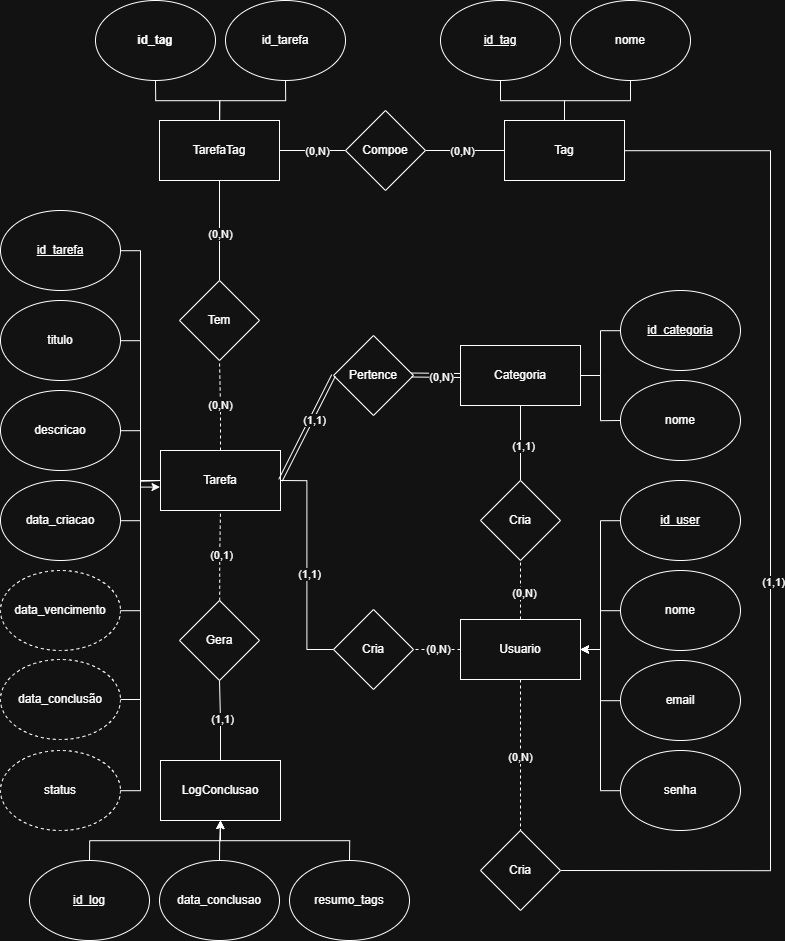

The diagram above was exported from draw.io. Its source (the exported page's mxGraphModel, read from the mxfile embedded in the PNG):
<mxGraphModel dx="4524" dy="3877" grid="1" gridSize="10" guides="1" tooltips="1" connect="1" arrows="1" fold="1" page="1" pageScale="1" pageWidth="827" pageHeight="1169" math="0" shadow="0">
  <root>
    <mxCell id="0" />
    <mxCell id="1" parent="0" />
    <mxCell id="2" parent="1" style="rounded=0;whiteSpace=wrap;html=1;" value="Categoria" vertex="1">
      <mxGeometry height="60" width="120" x="480" y="1585" as="geometry" />
    </mxCell>
    <mxCell id="3" edge="1" parent="1" source="4" style="edgeStyle=orthogonalEdgeStyle;rounded=0;orthogonalLoop=1;jettySize=auto;html=1;endArrow=none;endFill=0;" target="2" value="">
      <mxGeometry relative="1" as="geometry" />
    </mxCell>
    <mxCell id="4" parent="1" style="ellipse;whiteSpace=wrap;html=1;fontStyle=4" value="id_categoria" vertex="1">
      <mxGeometry height="80" width="120" x="640" y="1530" as="geometry" />
    </mxCell>
    <mxCell id="5" edge="1" parent="1" source="6" style="edgeStyle=orthogonalEdgeStyle;rounded=0;orthogonalLoop=1;jettySize=auto;html=1;exitX=0;exitY=0.5;exitDx=0;exitDy=0;endArrow=none;endFill=0;" target="2">
      <mxGeometry relative="1" as="geometry" />
    </mxCell>
    <mxCell id="6" parent="1" style="ellipse;whiteSpace=wrap;html=1;" value="nome" vertex="1">
      <mxGeometry height="80" width="120" x="640" y="1620" as="geometry" />
    </mxCell>
    <mxCell id="7" edge="1" parent="1" source="9" style="edgeStyle=orthogonalEdgeStyle;rounded=0;orthogonalLoop=1;jettySize=auto;html=1;entryX=0;entryY=0.5;entryDx=0;entryDy=0;endArrow=none;endFill=0;" target="56">
      <mxGeometry relative="1" as="geometry" />
    </mxCell>
    <mxCell id="8" connectable="0" parent="7" style="edgeLabel;html=1;align=center;verticalAlign=middle;resizable=0;points=[];" value="(0,N)" vertex="1">
      <mxGeometry relative="1" x="0.1175" y="1" as="geometry">
        <mxPoint as="offset" />
      </mxGeometry>
    </mxCell>
    <mxCell id="9" parent="1" style="rounded=0;whiteSpace=wrap;html=1;" value="TarefaTag" vertex="1">
      <mxGeometry height="60" width="120" x="179" y="1360" as="geometry" />
    </mxCell>
    <mxCell id="10" edge="1" parent="1" source="11" style="edgeStyle=orthogonalEdgeStyle;rounded=0;orthogonalLoop=1;jettySize=auto;html=1;entryX=0.5;entryY=0;entryDx=0;entryDy=0;endArrow=none;endFill=0;" target="9">
      <mxGeometry relative="1" as="geometry" />
    </mxCell>
    <mxCell id="11" parent="1" style="ellipse;whiteSpace=wrap;html=1;fontStyle=0" value="&lt;b&gt;id_tag&lt;/b&gt;" vertex="1">
      <mxGeometry height="80" width="120" x="115" y="1240" as="geometry" />
    </mxCell>
    <mxCell id="12" edge="1" parent="1" source="13" style="edgeStyle=orthogonalEdgeStyle;rounded=0;orthogonalLoop=1;jettySize=auto;html=1;endArrow=none;endFill=0;" target="9">
      <mxGeometry relative="1" as="geometry" />
    </mxCell>
    <mxCell id="13" parent="1" style="ellipse;whiteSpace=wrap;html=1;" value="id_tarefa" vertex="1">
      <mxGeometry height="80" width="120" x="245" y="1240" as="geometry" />
    </mxCell>
    <mxCell id="14" edge="1" parent="1" source="16" style="edgeStyle=orthogonalEdgeStyle;rounded=0;orthogonalLoop=1;jettySize=auto;html=1;entryX=0.5;entryY=1;entryDx=0;entryDy=0;endArrow=none;endFill=0;dashed=1;" target="45">
      <mxGeometry relative="1" as="geometry" />
    </mxCell>
    <mxCell id="15" connectable="0" parent="14" style="edgeLabel;html=1;align=center;verticalAlign=middle;resizable=0;points=[];" value="(0,N)" vertex="1">
      <mxGeometry relative="1" x="0.0966" y="1" as="geometry">
        <mxPoint as="offset" />
      </mxGeometry>
    </mxCell>
    <mxCell id="16" parent="1" style="rounded=0;whiteSpace=wrap;html=1;" value="Tarefa" vertex="1">
      <mxGeometry height="60" width="120" x="180" y="1690" as="geometry" />
    </mxCell>
    <mxCell id="17" edge="1" parent="1" source="18" style="edgeStyle=orthogonalEdgeStyle;rounded=0;orthogonalLoop=1;jettySize=auto;html=1;entryX=0;entryY=0.5;entryDx=0;entryDy=0;endArrow=none;endFill=0;" target="16">
      <mxGeometry relative="1" as="geometry" />
    </mxCell>
    <mxCell id="18" parent="1" style="ellipse;whiteSpace=wrap;html=1;" value="titulo" vertex="1">
      <mxGeometry height="80" width="120" x="20" y="1540" as="geometry" />
    </mxCell>
    <mxCell id="19" edge="1" parent="1" source="20" style="edgeStyle=orthogonalEdgeStyle;rounded=0;orthogonalLoop=1;jettySize=auto;html=1;entryX=0;entryY=0.5;entryDx=0;entryDy=0;endArrow=none;endFill=0;" target="16">
      <mxGeometry relative="1" as="geometry" />
    </mxCell>
    <mxCell id="20" parent="1" style="ellipse;whiteSpace=wrap;html=1;fontStyle=4" value="id_tarefa" vertex="1">
      <mxGeometry height="80" width="120" x="20" y="1450" as="geometry" />
    </mxCell>
    <mxCell id="21" edge="1" parent="1" source="22" style="edgeStyle=orthogonalEdgeStyle;rounded=0;orthogonalLoop=1;jettySize=auto;html=1;entryX=0;entryY=0.5;entryDx=0;entryDy=0;endArrow=none;endFill=0;" target="16">
      <mxGeometry relative="1" as="geometry" />
    </mxCell>
    <mxCell id="22" parent="1" style="ellipse;whiteSpace=wrap;html=1;" value="descricao" vertex="1">
      <mxGeometry height="80" width="120" x="20" y="1630" as="geometry" />
    </mxCell>
    <mxCell id="23" edge="1" parent="1" source="24" style="edgeStyle=orthogonalEdgeStyle;rounded=0;orthogonalLoop=1;jettySize=auto;html=1;entryX=0;entryY=0.5;entryDx=0;entryDy=0;endArrow=none;endFill=0;" target="16">
      <mxGeometry relative="1" as="geometry" />
    </mxCell>
    <mxCell id="24" parent="1" style="ellipse;whiteSpace=wrap;html=1;" value="data_criacao" vertex="1">
      <mxGeometry height="80" width="120" x="20" y="1720" as="geometry" />
    </mxCell>
    <mxCell id="25" edge="1" parent="1" source="26" style="edgeStyle=orthogonalEdgeStyle;rounded=0;orthogonalLoop=1;jettySize=auto;html=1;entryX=0;entryY=0.5;entryDx=0;entryDy=0;endArrow=none;endFill=0;" target="16">
      <mxGeometry relative="1" as="geometry" />
    </mxCell>
    <mxCell id="26" parent="1" style="ellipse;whiteSpace=wrap;html=1;dashed=1;" value="data_vencimento" vertex="1">
      <mxGeometry height="80" width="120" x="20" y="1810" as="geometry" />
    </mxCell>
    <mxCell id="27" edge="1" parent="1" source="28" style="edgeStyle=orthogonalEdgeStyle;rounded=0;orthogonalLoop=1;jettySize=auto;html=1;entryX=0;entryY=0.5;entryDx=0;entryDy=0;endArrow=none;endFill=0;" target="16">
      <mxGeometry relative="1" as="geometry" />
    </mxCell>
    <mxCell id="28" parent="1" style="ellipse;whiteSpace=wrap;html=1;dashed=1;" value="data_conclusão" vertex="1">
      <mxGeometry height="80" width="120" x="20" y="1899" as="geometry" />
    </mxCell>
    <mxCell id="29" edge="1" parent="1" source="31" style="edgeStyle=orthogonalEdgeStyle;rounded=0;orthogonalLoop=1;jettySize=auto;html=1;entryX=0.5;entryY=1;entryDx=0;entryDy=0;endArrow=none;endFill=0;" target="48">
      <mxGeometry relative="1" as="geometry" />
    </mxCell>
    <mxCell id="30" connectable="0" parent="29" style="edgeLabel;html=1;align=center;verticalAlign=middle;resizable=0;points=[];" value="(1,1)" vertex="1">
      <mxGeometry relative="1" x="0.0764" y="-1" as="geometry">
        <mxPoint as="offset" />
      </mxGeometry>
    </mxCell>
    <mxCell id="31" parent="1" style="rounded=0;whiteSpace=wrap;html=1;" value="LogConclusao" vertex="1">
      <mxGeometry height="60" width="120" x="180" y="2000" as="geometry" />
    </mxCell>
    <mxCell id="32" edge="1" parent="1" source="33" style="edgeStyle=orthogonalEdgeStyle;rounded=0;orthogonalLoop=1;jettySize=auto;html=1;" target="31">
      <mxGeometry relative="1" as="geometry">
        <Array as="points">
          <mxPoint x="369" y="2080" />
          <mxPoint x="240" y="2080" />
        </Array>
      </mxGeometry>
    </mxCell>
    <mxCell id="33" parent="1" style="ellipse;whiteSpace=wrap;html=1;fontStyle=0" value="resumo_tags" vertex="1">
      <mxGeometry height="80" width="120" x="309" y="2100" as="geometry" />
    </mxCell>
    <mxCell id="34" edge="1" parent="1" source="35" style="edgeStyle=orthogonalEdgeStyle;rounded=0;orthogonalLoop=1;jettySize=auto;html=1;" target="31">
      <mxGeometry relative="1" as="geometry">
        <Array as="points">
          <mxPoint x="109" y="2080" />
          <mxPoint x="240" y="2080" />
        </Array>
      </mxGeometry>
    </mxCell>
    <mxCell id="35" parent="1" style="ellipse;whiteSpace=wrap;html=1;fontStyle=4" value="id_log" vertex="1">
      <mxGeometry height="80" width="120" x="49" y="2100" as="geometry" />
    </mxCell>
    <mxCell id="36" edge="1" parent="1" source="37" style="edgeStyle=orthogonalEdgeStyle;rounded=0;orthogonalLoop=1;jettySize=auto;html=1;entryX=0.5;entryY=1;entryDx=0;entryDy=0;" target="31">
      <mxGeometry relative="1" as="geometry" />
    </mxCell>
    <mxCell id="37" parent="1" style="ellipse;whiteSpace=wrap;html=1;fontStyle=0" value="data_conclusao" vertex="1">
      <mxGeometry height="80" width="120" x="179" y="2100" as="geometry" />
    </mxCell>
    <mxCell id="38" parent="1" style="rhombus;whiteSpace=wrap;html=1;" value="Pertence" vertex="1">
      <mxGeometry height="80" width="80" x="353" y="1575" as="geometry" />
    </mxCell>
    <mxCell id="39" edge="1" parent="1" style="shape=link;html=1;rounded=0;entryX=0;entryY=0.5;entryDx=0;entryDy=0;" target="38" value="">
      <mxGeometry relative="1" width="100" as="geometry">
        <mxPoint x="300" y="1719.71" as="sourcePoint" />
        <mxPoint x="350" y="1720" as="targetPoint" />
      </mxGeometry>
    </mxCell>
    <mxCell id="40" connectable="0" parent="39" style="edgeLabel;html=1;align=center;verticalAlign=middle;resizable=0;points=[];" value="(1,1)" vertex="1">
      <mxGeometry relative="1" x="0.1365" y="-1" as="geometry">
        <mxPoint y="-1" as="offset" />
      </mxGeometry>
    </mxCell>
    <mxCell id="41" edge="1" parent="1" source="38" style="shape=link;html=1;rounded=0;entryX=0;entryY=0.5;entryDx=0;entryDy=0;exitX=0.973;exitY=0.494;exitDx=0;exitDy=0;exitPerimeter=0;" target="2" value="">
      <mxGeometry relative="1" width="100" as="geometry">
        <mxPoint x="433" y="1614.8000000000002" as="sourcePoint" />
        <mxPoint x="486" y="1615.0900000000001" as="targetPoint" />
      </mxGeometry>
    </mxCell>
    <mxCell id="42" connectable="0" parent="41" style="edgeLabel;html=1;align=center;verticalAlign=middle;resizable=0;points=[];" value="(0,N)" vertex="1">
      <mxGeometry relative="1" x="0.1365" y="-1" as="geometry">
        <mxPoint y="-1" as="offset" />
      </mxGeometry>
    </mxCell>
    <mxCell id="43" edge="1" parent="1" source="45" style="edgeStyle=orthogonalEdgeStyle;rounded=0;orthogonalLoop=1;jettySize=auto;html=1;endArrow=none;endFill=0;" target="9">
      <mxGeometry relative="1" as="geometry" />
    </mxCell>
    <mxCell id="44" connectable="0" parent="43" style="edgeLabel;html=1;align=center;verticalAlign=middle;resizable=0;points=[];" value="(0,N)" vertex="1">
      <mxGeometry relative="1" x="-0.0122" y="1" as="geometry">
        <mxPoint as="offset" />
      </mxGeometry>
    </mxCell>
    <mxCell id="45" parent="1" style="rhombus;whiteSpace=wrap;html=1;" value="Tem" vertex="1">
      <mxGeometry height="80" width="80" x="199" y="1520" as="geometry" />
    </mxCell>
    <mxCell id="46" edge="1" parent="1" source="48" style="edgeStyle=orthogonalEdgeStyle;rounded=0;orthogonalLoop=1;jettySize=auto;html=1;endArrow=none;endFill=0;dashed=1;" target="16">
      <mxGeometry relative="1" as="geometry" />
    </mxCell>
    <mxCell id="47" connectable="0" parent="46" style="edgeLabel;html=1;align=center;verticalAlign=middle;resizable=0;points=[];" value="(0,1)" vertex="1">
      <mxGeometry relative="1" x="0.0424" y="1" as="geometry">
        <mxPoint as="offset" />
      </mxGeometry>
    </mxCell>
    <mxCell id="48" parent="1" style="rhombus;whiteSpace=wrap;html=1;" value="Gera" vertex="1">
      <mxGeometry height="80" width="80" x="199" y="1840" as="geometry" />
    </mxCell>
    <mxCell id="49" edge="1" parent="1" source="51" style="edgeStyle=orthogonalEdgeStyle;rounded=0;orthogonalLoop=1;jettySize=auto;html=1;entryX=1;entryY=0.5;entryDx=0;entryDy=0;endArrow=none;endFill=0;" target="56">
      <mxGeometry relative="1" as="geometry" />
    </mxCell>
    <mxCell id="50" connectable="0" parent="49" style="edgeLabel;html=1;align=center;verticalAlign=middle;resizable=0;points=[];" value="(0,N)" vertex="1">
      <mxGeometry relative="1" x="0.1039" y="-1" as="geometry">
        <mxPoint as="offset" />
      </mxGeometry>
    </mxCell>
    <mxCell id="51" parent="1" style="rounded=0;whiteSpace=wrap;html=1;" value="Tag" vertex="1">
      <mxGeometry height="60" width="120" x="524" y="1360" as="geometry" />
    </mxCell>
    <mxCell id="52" edge="1" parent="1" source="53" style="edgeStyle=orthogonalEdgeStyle;rounded=0;orthogonalLoop=1;jettySize=auto;html=1;entryX=0.5;entryY=0;entryDx=0;entryDy=0;endArrow=none;endFill=0;" target="51">
      <mxGeometry relative="1" as="geometry" />
    </mxCell>
    <mxCell id="53" parent="1" style="ellipse;whiteSpace=wrap;html=1;fontStyle=4" value="id_tag" vertex="1">
      <mxGeometry height="80" width="120" x="460" y="1240" as="geometry" />
    </mxCell>
    <mxCell id="54" edge="1" parent="1" source="55" style="edgeStyle=orthogonalEdgeStyle;rounded=0;orthogonalLoop=1;jettySize=auto;html=1;endArrow=none;endFill=0;" target="51">
      <mxGeometry relative="1" as="geometry" />
    </mxCell>
    <mxCell id="55" parent="1" style="ellipse;whiteSpace=wrap;html=1;" value="nome" vertex="1">
      <mxGeometry height="80" width="120" x="590" y="1240" as="geometry" />
    </mxCell>
    <mxCell id="56" parent="1" style="rhombus;whiteSpace=wrap;html=1;" value="Compoe" vertex="1">
      <mxGeometry height="80" width="80" x="365" y="1350" as="geometry" />
    </mxCell>
    <mxCell id="57" edge="1" parent="1" source="59" style="edgeStyle=orthogonalEdgeStyle;rounded=0;orthogonalLoop=1;jettySize=auto;html=1;dashed=1;endArrow=none;endFill=0;" target="70">
      <mxGeometry relative="1" as="geometry" />
    </mxCell>
    <mxCell id="58" connectable="0" parent="57" style="edgeLabel;html=1;align=center;verticalAlign=middle;resizable=0;points=[];" value="(0,N)" vertex="1">
      <mxGeometry relative="1" x="-0.0089" y="-2" as="geometry">
        <mxPoint as="offset" />
      </mxGeometry>
    </mxCell>
    <mxCell id="59" parent="1" style="rounded=0;whiteSpace=wrap;html=1;" value="Usuario" vertex="1">
      <mxGeometry height="60" width="120" x="480" y="1859" as="geometry" />
    </mxCell>
    <mxCell id="60" edge="1" parent="1" source="61" style="edgeStyle=orthogonalEdgeStyle;rounded=0;orthogonalLoop=1;jettySize=auto;html=1;entryX=1;entryY=0.5;entryDx=0;entryDy=0;" target="59">
      <mxGeometry relative="1" as="geometry" />
    </mxCell>
    <mxCell id="61" parent="1" style="ellipse;whiteSpace=wrap;html=1;fontStyle=4" value="id_user" vertex="1">
      <mxGeometry height="80" width="120" x="640" y="1720" as="geometry" />
    </mxCell>
    <mxCell id="62" edge="1" parent="1" source="63" style="edgeStyle=orthogonalEdgeStyle;rounded=0;orthogonalLoop=1;jettySize=auto;html=1;" target="59">
      <mxGeometry relative="1" as="geometry" />
    </mxCell>
    <mxCell id="63" parent="1" style="ellipse;whiteSpace=wrap;html=1;fontStyle=0" value="nome" vertex="1">
      <mxGeometry height="80" width="120" x="640" y="1810" as="geometry" />
    </mxCell>
    <mxCell id="64" edge="1" parent="1" source="65" style="edgeStyle=orthogonalEdgeStyle;rounded=0;orthogonalLoop=1;jettySize=auto;html=1;" target="59">
      <mxGeometry relative="1" as="geometry" />
    </mxCell>
    <mxCell id="65" parent="1" style="ellipse;whiteSpace=wrap;html=1;fontStyle=0" value="email" vertex="1">
      <mxGeometry height="80" width="120" x="640" y="1900" as="geometry" />
    </mxCell>
    <mxCell id="66" edge="1" parent="1" source="67" style="edgeStyle=orthogonalEdgeStyle;rounded=0;orthogonalLoop=1;jettySize=auto;html=1;entryX=1;entryY=0.5;entryDx=0;entryDy=0;" target="59">
      <mxGeometry relative="1" as="geometry" />
    </mxCell>
    <mxCell id="67" parent="1" style="ellipse;whiteSpace=wrap;html=1;fontStyle=0" value="senha" vertex="1">
      <mxGeometry height="80" width="120" x="640" y="1990" as="geometry" />
    </mxCell>
    <mxCell id="68" edge="1" parent="1" source="70" style="edgeStyle=orthogonalEdgeStyle;rounded=0;orthogonalLoop=1;jettySize=auto;html=1;entryX=1;entryY=0.5;entryDx=0;entryDy=0;endArrow=none;endFill=0;" target="16">
      <mxGeometry relative="1" as="geometry" />
    </mxCell>
    <mxCell id="69" connectable="0" parent="68" style="edgeLabel;html=1;align=center;verticalAlign=middle;resizable=0;points=[];" value="(1,1)" vertex="1">
      <mxGeometry relative="1" x="-0.0704" y="-1" as="geometry">
        <mxPoint as="offset" />
      </mxGeometry>
    </mxCell>
    <mxCell id="70" parent="1" style="rhombus;whiteSpace=wrap;html=1;" value="Cria" vertex="1">
      <mxGeometry height="80" width="80" x="353" y="1849" as="geometry" />
    </mxCell>
    <mxCell id="71" edge="1" parent="1" source="59" style="edgeStyle=orthogonalEdgeStyle;rounded=0;orthogonalLoop=1;jettySize=auto;html=1;dashed=1;endArrow=none;endFill=0;exitX=0.5;exitY=0;exitDx=0;exitDy=0;" target="75">
      <mxGeometry relative="1" as="geometry">
        <mxPoint x="600" y="1824" as="sourcePoint" />
      </mxGeometry>
    </mxCell>
    <mxCell id="72" connectable="0" parent="71" style="edgeLabel;html=1;align=center;verticalAlign=middle;resizable=0;points=[];" value="(0,N)" vertex="1">
      <mxGeometry relative="1" x="-0.0089" y="-2" as="geometry">
        <mxPoint as="offset" />
      </mxGeometry>
    </mxCell>
    <mxCell id="73" edge="1" parent="1" source="75" style="edgeStyle=orthogonalEdgeStyle;rounded=0;orthogonalLoop=1;jettySize=auto;html=1;entryX=0.5;entryY=1;entryDx=0;entryDy=0;endArrow=none;endFill=0;exitX=0.5;exitY=0;exitDx=0;exitDy=0;" target="2">
      <mxGeometry relative="1" as="geometry">
        <mxPoint x="420" y="1655" as="targetPoint" />
      </mxGeometry>
    </mxCell>
    <mxCell id="74" connectable="0" parent="73" style="edgeLabel;html=1;align=center;verticalAlign=middle;resizable=0;points=[];" value="(1,1)" vertex="1">
      <mxGeometry relative="1" x="-0.0704" y="-1" as="geometry">
        <mxPoint as="offset" />
      </mxGeometry>
    </mxCell>
    <mxCell id="75" parent="1" style="rhombus;whiteSpace=wrap;html=1;" value="Cria" vertex="1">
      <mxGeometry height="80" width="80" x="500" y="1720" as="geometry" />
    </mxCell>
    <mxCell id="76" edge="1" parent="1" source="59" style="edgeStyle=orthogonalEdgeStyle;rounded=0;orthogonalLoop=1;jettySize=auto;html=1;dashed=1;endArrow=none;endFill=0;exitX=0.5;exitY=1;exitDx=0;exitDy=0;" target="80">
      <mxGeometry relative="1" as="geometry">
        <mxPoint x="609" y="2109" as="sourcePoint" />
      </mxGeometry>
    </mxCell>
    <mxCell id="77" connectable="0" parent="76" style="edgeLabel;html=1;align=center;verticalAlign=middle;resizable=0;points=[];" value="(0,N)" vertex="1">
      <mxGeometry relative="1" x="-0.0089" y="-2" as="geometry">
        <mxPoint as="offset" />
      </mxGeometry>
    </mxCell>
    <mxCell id="78" edge="1" parent="1" source="80" style="edgeStyle=orthogonalEdgeStyle;rounded=0;orthogonalLoop=1;jettySize=auto;html=1;endArrow=none;endFill=0;exitX=1;exitY=0.5;exitDx=0;exitDy=0;" target="51">
      <mxGeometry relative="1" as="geometry">
        <Array as="points">
          <mxPoint x="790" y="2110" />
          <mxPoint x="790" y="1390" />
        </Array>
        <mxPoint x="429" y="1940" as="targetPoint" />
      </mxGeometry>
    </mxCell>
    <mxCell id="79" connectable="0" parent="78" style="edgeLabel;html=1;align=center;verticalAlign=middle;resizable=0;points=[];" value="(1,1)" vertex="1">
      <mxGeometry relative="1" x="-0.0704" y="-1" as="geometry">
        <mxPoint as="offset" />
      </mxGeometry>
    </mxCell>
    <mxCell id="80" parent="1" style="rhombus;whiteSpace=wrap;html=1;" value="Cria" vertex="1">
      <mxGeometry height="80" width="80" x="500" y="2070" as="geometry" />
    </mxCell>
    <mxCell id="81" parent="1" style="ellipse;whiteSpace=wrap;html=1;dashed=1;" value="status" vertex="1">
      <mxGeometry height="80" width="120" x="20" y="1990" as="geometry" />
    </mxCell>
    <mxCell id="82" edge="1" parent="1" source="81" style="edgeStyle=orthogonalEdgeStyle;rounded=0;orthogonalLoop=1;jettySize=auto;html=1;entryX=-0.004;entryY=0.61;entryDx=0;entryDy=0;entryPerimeter=0;" target="16">
      <mxGeometry relative="1" as="geometry" />
    </mxCell>
  </root>
</mxGraphModel>